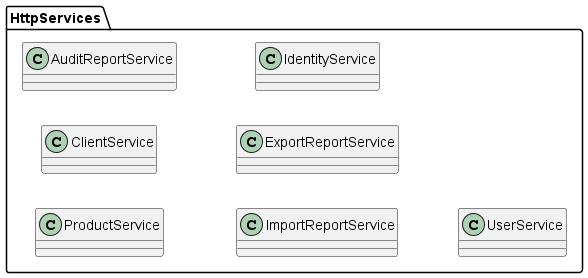

The diagram above was rendered by PlantUML. Its source (embedded in the PNG):
@startuml HttpServices
skinparam DefaultTextAlignment center
skinparam Linetype polyline
left to right direction

package HttpServices {
    class ProductService
    class ClientService
    class AuditReportService
    class ImportReportService
    class ExportReportService
    class IdentityService
    class UserService
}
@enduml